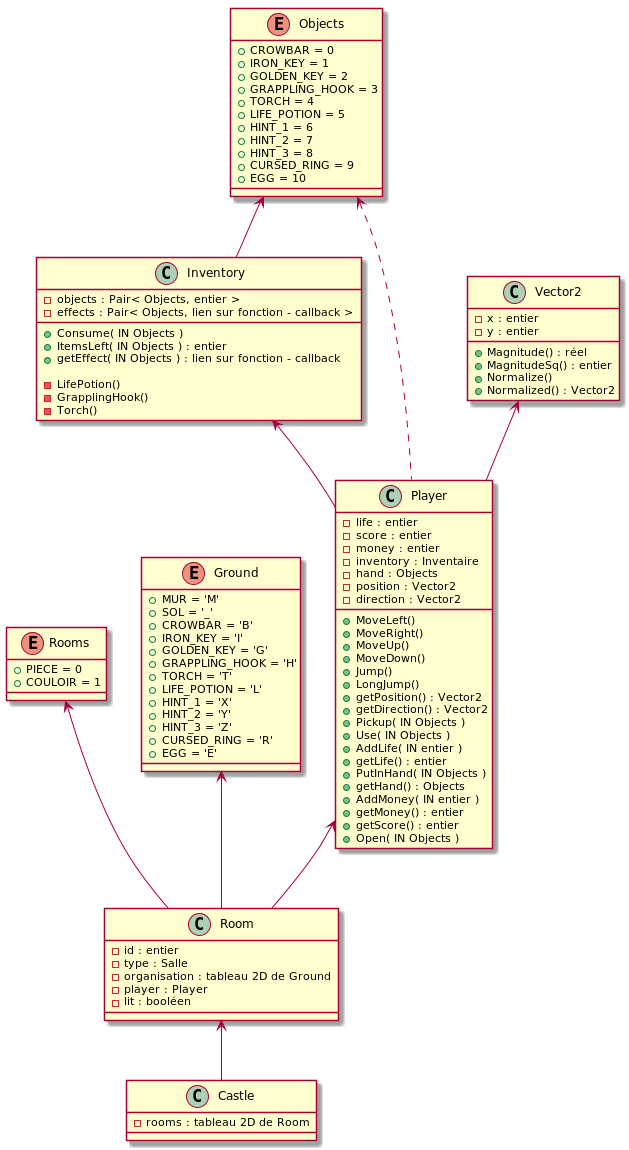

The diagram above was rendered by PlantUML. Its source (embedded in the PNG):
@startuml

Inventory <-- Player
Room <-- Castle
Objects <-- Inventory
Vector2 <-- Player
Rooms <-- Room
Ground <-- Room
Player <-- Room
Objects <.. Player

class Vector2
{
    - x : entier
    - y : entier

    + Magnitude() : réel
    + MagnitudeSq() : entier
    + Normalize()
    + Normalized() : Vector2

}

class Player
{
    - life : entier
    - score : entier
    - money : entier
    - inventory : Inventaire
    - hand : Objects
    - position : Vector2
    - direction : Vector2

    + MoveLeft()
    + MoveRight()
    + MoveUp()
    + MoveDown()
    + Jump()
    + LongJump()
    + getPosition() : Vector2
    + getDirection() : Vector2
    + Pickup( IN Objects )
    + Use( IN Objects )
    + AddLife( IN entier )
    + getLife() : entier
    + PutInHand( IN Objects )
    + getHand() : Objects
    + AddMoney( IN entier )
    + getMoney() : entier
    + getScore() : entier
    + Open( IN Objects )
}

class Inventory
{
    - objects : Pair< Objects, entier >
    - effects : Pair< Objects, lien sur fonction - callback >

    + Consume( IN Objects )
    + ItemsLeft( IN Objects ) : entier
    + getEffect( IN Objects ) : lien sur fonction - callback

    - LifePotion()
    - GrapplingHook()
    - Torch()
}

enum Objects
{
    + CROWBAR = 0
    + IRON_KEY = 1
    + GOLDEN_KEY = 2
    + GRAPPLING_HOOK = 3
    + TORCH = 4
    + LIFE_POTION = 5
    + HINT_1 = 6
    + HINT_2 = 7
    + HINT_3 = 8
    + CURSED_RING = 9
    + EGG = 10
}

class Castle
{
    - rooms : tableau 2D de Room
}

enum Rooms
{
    + PIECE = 0
    + COULOIR = 1
}

enum Ground
{
    + MUR = 'M'
    + SOL = '_'
    + CROWBAR = 'B'
    + IRON_KEY = 'I'
    + GOLDEN_KEY = 'G'
    + GRAPPLING_HOOK = 'H'
    + TORCH = 'T'
    + LIFE_POTION = 'L'
    + HINT_1 = 'X'
    + HINT_2 = 'Y'
    + HINT_3 = 'Z'
    + CURSED_RING = 'R'
    + EGG = 'E'
}

class Room
{
    - id : entier
    - type : Salle
    - organisation : tableau 2D de Ground
    - player : Player
    - lit : booléen
}

@enduml